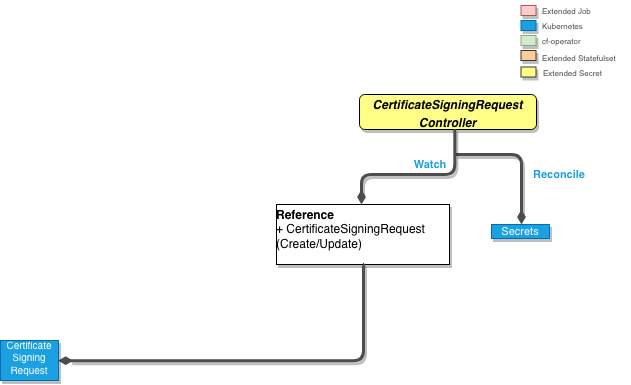

The diagram above was exported from draw.io. Its source (the exported page's mxGraphModel, read from the mxfile embedded in the PNG):
<mxGraphModel dx="1038" dy="605" grid="1" gridSize="10" guides="1" tooltips="1" connect="1" arrows="1" fold="1" page="1" pageScale="1" pageWidth="850" pageHeight="1100" math="0" shadow="0">
  <root>
    <mxCell id="0" />
    <mxCell id="1" parent="0" />
    <mxCell id="2" value="&lt;p style=&quot;margin: 0px ; margin-top: 4px ; text-align: center&quot;&gt;&lt;i&gt;&lt;b&gt;CertificateSigningRequest&lt;br&gt;&lt;/b&gt;&lt;/i&gt;&lt;/p&gt;&lt;p style=&quot;margin: 0px ; margin-top: 4px ; text-align: center&quot;&gt;&lt;i&gt;&lt;b&gt;Controller&lt;/b&gt;&lt;/i&gt;&lt;/p&gt;" style="verticalAlign=top;align=left;overflow=fill;fontSize=12;fontFamily=Helvetica;html=1;shadow=1;rounded=1;gradientDirection=north;fillColor=#FFFF88;" vertex="1" parent="1">
      <mxGeometry x="928" y="150" width="177" height="35" as="geometry" />
    </mxCell>
    <mxCell id="3" value="Reconcile" style="endArrow=none;endSize=16;endFill=0;shadow=0;edgeStyle=elbowEdgeStyle;yellow;strokeColor=#4D4D4D;strokeWidth=3;comic=0;jumpSize=0;rounded=1;fontColor=#1BA1E2;labelBackgroundColor=#ffffff;fontStyle=1;labelPosition=right;verticalLabelPosition=middle;align=left;verticalAlign=middle;horizontal=1;startArrow=diamondThin;startFill=1;" edge="1" parent="1">
      <mxGeometry as="geometry">
        <mxPoint x="1090" y="279.9999999999999" as="sourcePoint" />
        <mxPoint x="1024" y="209.9999999999999" as="targetPoint" />
        <mxPoint x="43" y="-15" as="offset" />
        <Array as="points">
          <mxPoint x="1090" y="210" />
          <mxPoint x="686" y="516" />
        </Array>
      </mxGeometry>
    </mxCell>
    <mxCell id="4" value="&lt;p style=&quot;margin: 4px 0px 0px&quot;&gt;&lt;b&gt;Reference&lt;/b&gt;&lt;/p&gt;&lt;div&gt;+ CertificateSigningRequest&lt;/div&gt;&lt;div&gt;(Create/Update)&lt;/div&gt;" style="verticalAlign=bottom;align=left;overflow=fill;fontSize=12;fontFamily=Helvetica;html=1;shadow=1;rounded=0;gradientDirection=north;comic=0;glass=0;horizontal=1;" vertex="1" parent="1">
      <mxGeometry x="845" y="260" width="173" height="60" as="geometry" />
    </mxCell>
    <mxCell id="5" value="&lt;div align=&quot;center&quot;&gt;&lt;font style=&quot;font-size: 11px&quot;&gt;Secrets&lt;/font&gt;&lt;/div&gt;" style="verticalAlign=bottom;align=center;overflow=fill;fontSize=12;fontFamily=Helvetica;html=1;shadow=1;rounded=0;gradientDirection=north;fillColor=#1ba1e2;strokeColor=#006EAF;comic=0;glass=0;horizontal=1;fontColor=#ffffff;" vertex="1" parent="1">
      <mxGeometry x="1060" y="280" width="58" height="14" as="geometry" />
    </mxCell>
    <mxCell id="6" value="Watch" style="endArrow=none;endSize=16;endFill=0;shadow=0;edgeStyle=elbowEdgeStyle;elbow=vertical;yellow;strokeColor=#4D4D4D;rounded=1;strokeWidth=3;comic=0;jumpSize=0;fontStyle=1;fontColor=#1BA1E2;labelPosition=right;verticalLabelPosition=middle;align=left;verticalAlign=middle;startArrow=diamondThin;startFill=1;entryX=0.5;entryY=1;entryDx=0;entryDy=0;" edge="1" parent="1">
      <mxGeometry as="geometry">
        <mxPoint x="930" y="259.9999999999999" as="sourcePoint" />
        <mxPoint x="1023.3333333333335" y="184.66666666666674" as="targetPoint" />
        <Array as="points">
          <mxPoint x="980" y="230" />
        </Array>
        <mxPoint x="4" y="-2" as="offset" />
      </mxGeometry>
    </mxCell>
    <mxCell id="7" value="" style="endArrow=none;endSize=16;endFill=0;shadow=0;edgeStyle=elbowEdgeStyle;yellow;strokeColor=#4D4D4D;strokeWidth=3;comic=0;jumpSize=0;rounded=1;fontColor=#1BA1E2;labelBackgroundColor=#ffffff;fontStyle=1;labelPosition=right;verticalLabelPosition=middle;align=left;verticalAlign=middle;horizontal=1;startArrow=diamondThin;startFill=1;exitX=1;exitY=0.5;exitDx=0;exitDy=0;entryX=0.5;entryY=1;entryDx=0;entryDy=0;" edge="1" source="8" target="4" parent="1">
      <mxGeometry x="-270" y="186.5" as="geometry">
        <mxPoint x="662.5" y="382.16666666666674" as="sourcePoint" />
        <mxPoint x="932" y="360" as="targetPoint" />
        <mxPoint x="88" y="-46" as="offset" />
        <Array as="points">
          <mxPoint x="932" y="384" />
          <mxPoint x="987" y="783.5" />
        </Array>
      </mxGeometry>
    </mxCell>
    <mxCell id="8" value="&lt;div style=&quot;font-size: 10px&quot;&gt;&lt;font style=&quot;font-size: 10px&quot;&gt;Certificate&lt;/font&gt;&lt;/div&gt;&lt;div style=&quot;font-size: 10px&quot;&gt;&lt;font style=&quot;font-size: 10px&quot;&gt;Signing&lt;/font&gt;&lt;/div&gt;&lt;div style=&quot;font-size: 10px&quot;&gt;&lt;font style=&quot;font-size: 10px&quot;&gt;Request&lt;/font&gt;&lt;font style=&quot;font-size: 11px&quot;&gt;&lt;br&gt;&lt;/font&gt;&lt;/div&gt;" style="verticalAlign=bottom;align=center;overflow=fill;fontSize=12;fontFamily=Helvetica;html=1;shadow=1;rounded=0;gradientDirection=north;fillColor=#1ba1e2;strokeColor=#006EAF;comic=0;glass=0;horizontal=1;fontColor=#ffffff;" vertex="1" parent="1">
      <mxGeometry x="569" y="396" width="58" height="40" as="geometry" />
    </mxCell>
    <mxCell id="9" value="" style="verticalAlign=bottom;align=center;overflow=fill;fontSize=12;fontFamily=Helvetica;html=1;shadow=1;rounded=0;gradientDirection=north;fillColor=#f8cecc;strokeColor=#b85450;comic=0;glass=0;horizontal=1;" vertex="1" parent="1">
      <mxGeometry x="1089.5" y="61" width="15" height="10" as="geometry" />
    </mxCell>
    <mxCell id="10" value="&lt;div align=&quot;center&quot;&gt;&lt;br&gt;&lt;/div&gt;" style="verticalAlign=bottom;align=center;overflow=fill;fontSize=12;fontFamily=Helvetica;html=1;shadow=1;rounded=0;gradientDirection=north;fillColor=#1ba1e2;strokeColor=#006EAF;comic=0;glass=0;horizontal=1;fontColor=#ffffff;" vertex="1" parent="1">
      <mxGeometry x="1089.5" y="76" width="15" height="10" as="geometry" />
    </mxCell>
    <mxCell id="11" value="" style="verticalAlign=bottom;align=center;overflow=fill;fontSize=12;fontFamily=Helvetica;html=1;shadow=1;rounded=0;gradientDirection=north;fillColor=#d5e8d4;strokeColor=#82b366;comic=0;glass=0;horizontal=1;" vertex="1" parent="1">
      <mxGeometry x="1089.5" y="91" width="15" height="10" as="geometry" />
    </mxCell>
    <mxCell id="12" value="" style="verticalAlign=bottom;align=center;overflow=fill;fontSize=12;fontFamily=Helvetica;html=1;shadow=1;rounded=0;gradientDirection=north;comic=0;glass=0;horizontal=1;fillColor=#ffcc99;strokeColor=#36393d;" vertex="1" parent="1">
      <mxGeometry x="1089.5" y="106" width="15" height="10" as="geometry" />
    </mxCell>
    <mxCell id="13" value="&lt;font style=&quot;font-size: 8px&quot; color=&quot;#4D4D4D&quot;&gt;Extended Job&lt;/font&gt;" style="text;html=1;resizable=0;points=[];autosize=1;align=left;verticalAlign=top;spacingTop=-4;fontColor=#1BA1E2;" vertex="1" parent="1">
      <mxGeometry x="1108.5" y="56" width="60" height="20" as="geometry" />
    </mxCell>
    <mxCell id="14" value="&lt;font style=&quot;font-size: 8px&quot; color=&quot;#4D4D4D&quot;&gt;Kubernetes&lt;/font&gt;" style="text;html=1;resizable=0;points=[];autosize=1;align=left;verticalAlign=top;spacingTop=-4;fontColor=#1BA1E2;" vertex="1" parent="1">
      <mxGeometry x="1108.5" y="71" width="60" height="20" as="geometry" />
    </mxCell>
    <mxCell id="15" value="&lt;font style=&quot;font-size: 8px&quot; color=&quot;#4D4D4D&quot;&gt;cf-operator&lt;/font&gt;" style="text;html=1;resizable=0;points=[];autosize=1;align=left;verticalAlign=top;spacingTop=-4;fontColor=#1BA1E2;" vertex="1" parent="1">
      <mxGeometry x="1108.5" y="86" width="50" height="20" as="geometry" />
    </mxCell>
    <mxCell id="16" value="&lt;font style=&quot;font-size: 8px&quot; color=&quot;#4D4D4D&quot;&gt;Extended Statefulset&lt;br&gt;&lt;/font&gt;" style="text;html=1;resizable=0;points=[];autosize=1;align=left;verticalAlign=top;spacingTop=-4;fontColor=#1BA1E2;" vertex="1" parent="1">
      <mxGeometry x="1108.5" y="102.5" width="90" height="20" as="geometry" />
    </mxCell>
    <mxCell id="17" value="" style="verticalAlign=bottom;align=center;overflow=fill;fontSize=12;fontFamily=Helvetica;html=1;shadow=1;rounded=0;gradientDirection=north;comic=0;glass=0;horizontal=1;fillColor=#ffff88;strokeColor=#36393d;" vertex="1" parent="1">
      <mxGeometry x="1089.5" y="122.5" width="15" height="10" as="geometry" />
    </mxCell>
    <mxCell id="18" value="&lt;font style=&quot;font-size: 8px&quot; color=&quot;#4D4D4D&quot;&gt;Extended Secret&lt;br&gt;&lt;/font&gt;" style="text;html=1;resizable=0;points=[];autosize=1;align=left;verticalAlign=top;spacingTop=-4;fontColor=#1BA1E2;" vertex="1" parent="1">
      <mxGeometry x="1109.5" y="117.5" width="70" height="20" as="geometry" />
    </mxCell>
  </root>
</mxGraphModel>